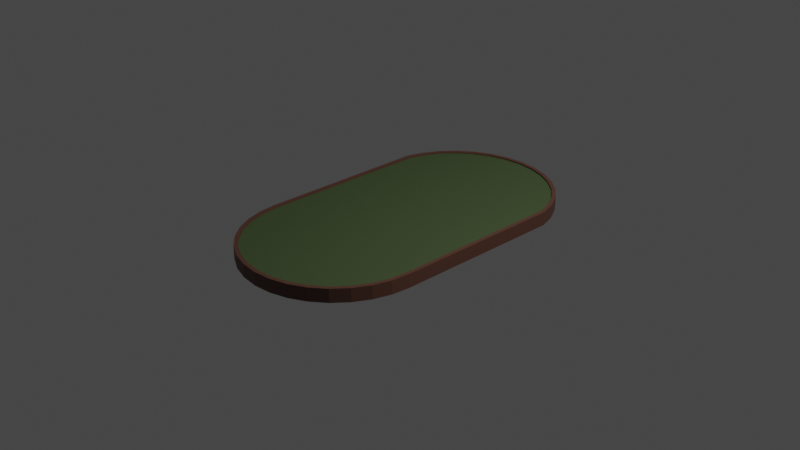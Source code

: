 # Source: Table.blend  (saved by Blender 2.91.10; exported with 4.5.12 LTS)
import bpy
from mathutils import Matrix  # noqa: F401  (used for matrix-valued properties, if any)

bpy.ops.wm.read_factory_settings(use_empty=True)
scene = bpy.context.scene
scene.name = 'Scene'

# ---- collections
col_collection = bpy.data.collections.new('Collection'); scene.collection.children.link(col_collection)

# ---- materials (node trees are filled in below, after node groups)
mat_table_brown = bpy.data.materials.new('Table_Brown')
mat_table_brown.use_transparent_shadow = False
mat_table_green = bpy.data.materials.new('Table_Green')
mat_table_green.use_transparent_shadow = False

# ---- material node trees
mat_table_brown.use_nodes = True; mat_table_brown.node_tree.nodes.clear()
_N = mat_table_brown.node_tree.nodes; _L = mat_table_brown.node_tree.links
n0 = _N.new('ShaderNodeBsdfPrincipled'); n0.name = 'Principled BSDF'; n0.location = (10, 300)
n0.distribution = 'GGX'
n0.subsurface_method = 'BURLEY'
n0.inputs[0].default_value = (0.1065, 0.04558, 0.03004, 1.0)
n0.inputs[3].default_value = 1.45
n0.inputs[27].default_value = (0.0, 0.0, 0.0, 1.0)
n0.inputs[28].default_value = 1.0
n1 = _N.new('ShaderNodeOutputMaterial'); n1.name = 'Material Output'; n1.location = (300, 300)
_L.new(n0.outputs[0], n1.inputs[0])
n1.is_active_output = True
mat_table_green.use_nodes = True; mat_table_green.node_tree.nodes.clear()
_N = mat_table_green.node_tree.nodes; _L = mat_table_green.node_tree.links
n0 = _N.new('ShaderNodeBsdfPrincipled'); n0.name = 'Principled BSDF'; n0.location = (10, 300)
n0.distribution = 'GGX'
n0.subsurface_method = 'BURLEY'
n0.inputs[0].default_value = (0.06301, 0.09531, 0.03689, 1.0)
n0.inputs[3].default_value = 1.45
n0.inputs[27].default_value = (0.0, 0.0, 0.0, 1.0)
n0.inputs[28].default_value = 1.0
n1 = _N.new('ShaderNodeOutputMaterial'); n1.name = 'Material Output'; n1.location = (300, 300)
_L.new(n0.outputs[0], n1.inputs[0])
n1.is_active_output = True

# ---- world
world_world = bpy.data.worlds.new('World'); scene.world = world_world
world_world.use_nodes = True; world_world.node_tree.nodes.clear()
_N = world_world.node_tree.nodes; _L = world_world.node_tree.links
n0 = _N.new('ShaderNodeOutputWorld'); n0.name = 'World Output'; n0.location = (300, 300)
n1 = _N.new('ShaderNodeBackground'); n1.name = 'Background'; n1.location = (10, 300)
n1.inputs[0].default_value = (0.05088, 0.05088, 0.05088, 1.0)
_L.new(n1.outputs[0], n0.inputs[0])
n0.is_active_output = True
world_world.color = (0.05088, 0.05088, 0.05088)
world_world.use_sun_shadow = False
world_world.sun_shadow_jitter_overblur = 0.0

# ---- cameras
cam_camera = bpy.data.cameras.new('Camera')
cam_camera.clip_end = 100.0
cam_camera.ortho_scale = 7.314

# ---- lights
light_light = bpy.data.lights.new('Light', 'POINT')
light_light.transmission_factor = 0.0
light_light.energy = 1000.0
light_light.shadow_soft_size = 0.1
light_light.shadow_maximum_resolution = 0.006
light_light.use_absolute_resolution = True

# ---- meshes
me_cylinder = bpy.data.meshes.new('Cylinder')
me_cylinder.from_pydata([(-9.838e-09, 2.69, -0.07267), (-1.962e-08, 2.648, 0.07267), (0.1998, 2.671, -0.07267), (0.1915, 2.63, 0.07267), (0.392, 2.614, -0.07267), (0.3756, 2.575, 0.07267), (0.5691, 2.521, -0.07267), (0.5453, 2.486, 0.07267), (0.7243, 2.397, -0.07267), (0.694, 2.367, 0.07267), (0.8517, 2.245, -0.07267), (0.8161, 2.222, 0.07267), (0.9463, 2.072, -0.07267), (0.9067, 2.056, 0.07267), (1.005, 1.885, -0.07267), (0.962, 1.878, 0.07267), (1.0, 7.55e-08, -0.07267), (0.9583, 0.001834, 0.07267), (0.9808, -0.1951, -0.07267), (0.9397, -0.1869, 0.07267), (0.9239, -0.3827, -0.07267), (0.8852, -0.3667, 0.07267), (0.8315, -0.5556, -0.07267), (0.7967, -0.5323, 0.07267), (0.7071, -0.7071, -0.07267), (0.6775, -0.6775, 0.07267), (0.5556, -0.8315, -0.07267), (0.5323, -0.7967, 0.07267), (0.3827, -0.9239, -0.07267), (0.3667, -0.8852, 0.07267), (0.1951, -0.9808, -0.07267), (0.1869, -0.9397, 0.07267), (-3.258e-07, -1.0, -0.07267), (-3.13e-07, -0.9582, 0.07267), (-0.1951, -0.9808, -0.07267), (-0.1869, -0.9397, 0.07267), (-0.3827, -0.9239, -0.07267), (-0.3667, -0.8852, 0.07267), (-0.5556, -0.8315, -0.07267), (-0.5323, -0.7967, 0.07267), (-0.7071, -0.7071, -0.07267), (-0.6775, -0.6775, 0.07267), (-0.8315, -0.5556, -0.07267), (-0.7967, -0.5323, 0.07267), (-0.9239, -0.3827, -0.07267), (-0.8852, -0.3667, 0.07267), (-0.9808, -0.1951, -0.07267), (-0.9397, -0.1869, 0.07267), (-1.0, 9.656e-07, -0.07267), (-0.9583, 0.001835, 0.07267), (-1.005, 1.885, -0.07267), (-0.962, 1.878, 0.07267), (-0.9463, 2.072, -0.07267), (-0.9067, 2.056, 0.07267), (-0.8517, 2.245, -0.07267), (-0.8161, 2.222, 0.07267), (-0.7243, 2.397, -0.07267), (-0.694, 2.367, 0.07267), (-0.5691, 2.521, -0.07267), (-0.5453, 2.486, 0.07267), (-0.392, 2.614, -0.07267), (-0.3756, 2.575, 0.07267), (-0.1998, 2.671, -0.07267), (-0.1915, 2.63, 0.07267), (0.1998, 2.671, 0.07267), (-9.838e-09, 2.69, 0.07267), (0.392, 2.614, 0.07267), (0.5691, 2.521, 0.07267), (0.7243, 2.397, 0.07267), (0.8517, 2.245, 0.07267), (0.9463, 2.072, 0.07267), (1.005, 1.885, 0.07267), (1.0, 7.55e-08, 0.07267), (0.9808, -0.1951, 0.07267), (0.9239, -0.3827, 0.07267), (0.8315, -0.5556, 0.07267), (0.7071, -0.7071, 0.07267), (0.5556, -0.8315, 0.07267), (0.3827, -0.9239, 0.07267), (0.1951, -0.9808, 0.07267), (-3.258e-07, -1.0, 0.07267), (-0.1951, -0.9808, 0.07267), (-0.3827, -0.9239, 0.07267), (-0.5556, -0.8315, 0.07267), (-0.7071, -0.7071, 0.07267), (-0.8315, -0.5556, 0.07267), (-0.9239, -0.3827, 0.07267), (-0.9808, -0.1951, 0.07267), (-1.0, 9.656e-07, 0.07267), (-1.005, 1.885, 0.07267), (-0.9463, 2.072, 0.07267), (-0.8517, 2.245, 0.07267), (-0.7243, 2.397, 0.07267), (-0.5691, 2.521, 0.07267), (-0.392, 2.614, 0.07267), (-0.1998, 2.671, 0.07267), (0.1915, 2.63, 0.05757), (-1.977e-08, 2.648, 0.05757), (0.3756, 2.575, 0.05757), (0.5453, 2.486, 0.05757), (0.694, 2.367, 0.05757), (0.8161, 2.222, 0.05757), (0.9067, 2.056, 0.05757), (0.962, 1.878, 0.05757), (0.9583, 0.001834, 0.05757), (0.9397, -0.1869, 0.05757), (0.8852, -0.3667, 0.05757), (0.7967, -0.5323, 0.05757), (0.6775, -0.6775, 0.05757), (0.5323, -0.7967, 0.05757), (0.3667, -0.8852, 0.05757), (0.1869, -0.9397, 0.05757), (-3.131e-07, -0.9582, 0.05757), (-0.1869, -0.9397, 0.05757), (-0.3667, -0.8852, 0.05757), (-0.5323, -0.7967, 0.05757), (-0.6775, -0.6775, 0.05757), (-0.7967, -0.5323, 0.05757), (-0.8852, -0.3667, 0.05757), (-0.9397, -0.1869, 0.05757), (-0.9583, 0.001835, 0.05757), (-0.962, 1.878, 0.05757), (-0.9067, 2.056, 0.05757), (-0.8161, 2.222, 0.05757), (-0.694, 2.367, 0.05757), (-0.5453, 2.486, 0.05757), (-0.3756, 2.575, 0.05757), (-0.1915, 2.63, 0.05757)], [], [(0, 65, 64, 2), (2, 64, 66, 4), (4, 66, 67, 6), (6, 67, 68, 8), (8, 68, 69, 10), (10, 69, 70, 12), (12, 70, 71, 14), (14, 71, 72, 16), (16, 72, 73, 18), (18, 73, 74, 20), (20, 74, 75, 22), (22, 75, 76, 24), (24, 76, 77, 26), (26, 77, 78, 28), (28, 78, 79, 30), (30, 79, 80, 32), (32, 80, 81, 34), (34, 81, 82, 36), (36, 82, 83, 38), (38, 83, 84, 40), (40, 84, 85, 42), (42, 85, 86, 44), (44, 86, 87, 46), (46, 87, 88, 48), (48, 88, 89, 50), (50, 89, 90, 52), (52, 90, 91, 54), (54, 91, 92, 56), (56, 92, 93, 58), (58, 93, 94, 60), (55, 53, 122, 123), (60, 94, 95, 62), (62, 95, 65, 0), (0, 2, 4, 6, 8, 10, 12, 14, 16, 18, 20, 22, 24, 26, 28, 30, 32, 34, 36, 38, 40, 42, 44, 46, 48, 50, 52, 54, 56, 58, 60, 62), (1, 3, 64, 65), (3, 5, 66, 64), (5, 7, 67, 66), (7, 9, 68, 67), (9, 11, 69, 68), (11, 13, 70, 69), (13, 15, 71, 70), (15, 17, 72, 71), (17, 19, 73, 72), (19, 21, 74, 73), (21, 23, 75, 74), (23, 25, 76, 75), (25, 27, 77, 76), (27, 29, 78, 77), (29, 31, 79, 78), (31, 33, 80, 79), (33, 35, 81, 80), (35, 37, 82, 81), (37, 39, 83, 82), (39, 41, 84, 83), (41, 43, 85, 84), (43, 45, 86, 85), (45, 47, 87, 86), (47, 49, 88, 87), (49, 51, 89, 88), (51, 53, 90, 89), (53, 55, 91, 90), (55, 57, 92, 91), (57, 59, 93, 92), (59, 61, 94, 93), (61, 63, 95, 94), (63, 1, 65, 95), (96, 97, 127, 126, 125, 124, 123, 122, 121, 120, 119, 118, 117, 116, 115, 114, 113, 112, 111, 110, 109, 108, 107, 106, 105, 104, 103, 102, 101, 100, 99, 98), (29, 27, 109, 110), (3, 1, 97, 96), (57, 55, 123, 124), (31, 29, 110, 111), (5, 3, 96, 98), (59, 57, 124, 125), (33, 31, 111, 112), (7, 5, 98, 99), (61, 59, 125, 126), (35, 33, 112, 113), (9, 7, 99, 100), (63, 61, 126, 127), (37, 35, 113, 114), (11, 9, 100, 101), (1, 63, 127, 97), (39, 37, 114, 115), (13, 11, 101, 102), (41, 39, 115, 116), (15, 13, 102, 103), (43, 41, 116, 117), (17, 15, 103, 104), (45, 43, 117, 118), (19, 17, 104, 105), (47, 45, 118, 119), (21, 19, 105, 106), (49, 47, 119, 120), (23, 21, 106, 107), (51, 49, 120, 121), (25, 23, 107, 108), (53, 51, 121, 122), (27, 25, 108, 109)])
me_cylinder.polygons.foreach_set('material_index', [0, 0, 0, 0, 0, 0, 0, 0, 0, 0, 0, 0, 0, 0, 0, 0, 0, 0, 0, 0, 0, 0, 0, 0, 0, 0, 0, 0, 0, 0, 0, 0, 0, 0, 0, 0, 0, 0, 0, 0, 0, 0, 0, 0, 0, 0, 0, 0, 0, 0, 0, 0, 0, 0, 0, 0, 0, 0, 0, 0, 0, 0, 0, 0, 0, 0, 1, 0, 0, 0, 0, 0, 0, 0, 0, 0, 0, 0, 0, 0, 0, 0, 0, 0, 0, 0, 0, 0, 0, 0, 0, 0, 0, 0, 0, 0, 0, 0])
_uv = me_cylinder.uv_layers.new(name='UVMap')
_uv.uv.foreach_set('vector', [1.0, 0.5, 1.0, 1.0, 0.9688, 1.0, 0.9688, 0.5, 0.9688, 0.5, 0.9688, 1.0, 0.9375, 1.0, 0.9375, 0.5, 0.9375, 0.5, 0.9375, 1.0, 0.9062, 1.0, 0.9062, 0.5, 0.9062, 0.5, 0.9062, 1.0, 0.875, 1.0, 0.875, 0.5, 0.875, 0.5, 0.875, 1.0, 0.8438, 1.0, 0.8438, 0.5, 0.8438, 0.5, 0.8438, 1.0, 0.8125, 1.0, 0.8125, 0.5, 0.8125, 0.5, 0.8125, 1.0, 0.7812, 1.0, 0.7812, 0.5, 0.7812, 0.5, 0.7812, 1.0, 0.75, 1.0, 0.75, 0.5, 0.75, 0.5, 0.75, 1.0, 0.7188, 1.0, 0.7188, 0.5, 0.7188, 0.5, 0.7188, 1.0, 0.6875, 1.0, 0.6875, 0.5, 0.6875, 0.5, 0.6875, 1.0, 0.6562, 1.0, 0.6562, 0.5, 0.6562, 0.5, 0.6562, 1.0, 0.625, 1.0, 0.625, 0.5, 0.625, 0.5, 0.625, 1.0, 0.5938, 1.0, 0.5938, 0.5, 0.5938, 0.5, 0.5938, 1.0, 0.5625, 1.0, 0.5625, 0.5, 0.5625, 0.5, 0.5625, 1.0, 0.5312, 1.0, 0.5312, 0.5, 0.5312, 0.5, 0.5312, 1.0, 0.5, 1.0, 0.5, 0.5, 0.5, 0.5, 0.5, 1.0, 0.4688, 1.0, 0.4688, 0.5, 0.4688, 0.5, 0.4688, 1.0, 0.4375, 1.0, 0.4375, 0.5, 0.4375, 0.5, 0.4375, 1.0, 0.4062, 1.0, 0.4062, 0.5, 0.4062, 0.5, 0.4062, 1.0, 0.375, 1.0, 0.375, 0.5, 0.375, 0.5, 0.375, 1.0, 0.3438, 1.0, 0.3438, 0.5, 0.3438, 0.5, 0.3438, 1.0, 0.3125, 1.0, 0.3125, 0.5, 0.3125, 0.5, 0.3125, 1.0, 0.2812, 1.0, 0.2812, 0.5, 0.2812, 0.5, 0.2812, 1.0, 0.25, 1.0, 0.25, 0.5, 0.25, 0.5, 0.25, 1.0, 0.2188, 1.0, 0.2188, 0.5, 0.2188, 0.5, 0.2188, 1.0, 0.1875, 1.0, 0.1875, 0.5, 0.1875, 0.5, 0.1875, 1.0, 0.1562, 1.0, 0.1562, 0.5, 0.1562, 0.5, 0.1562, 1.0, 0.125, 1.0, 0.125, 0.5, 0.125, 0.5, 0.125, 1.0, 0.09375, 1.0, 0.09375, 0.5, 0.09375, 0.5, 0.09375, 1.0, 0.0625, 1.0, 0.0625, 0.5, 0.0588, 0.3812, 0.03755, 0.3418, 0.03755, 0.3418, 0.0588, 0.3812, 0.0625, 0.5, 0.0625, 1.0, 0.03125, 1.0, 0.03125, 0.5, 0.03125, 0.5, 0.03125, 1.0, 0.0, 1.0, 0.0, 0.5, 0.75, 0.49, 0.7968, 0.4854, 0.8418, 0.4717, 0.8833, 0.4496, 0.9197, 0.4197, 0.9496, 0.3833, 0.9717, 0.3418, 0.9854, 0.2968, 0.99, 0.25, 0.9854, 0.2032, 0.9717, 0.1582, 0.9496, 0.1167, 0.9197, 0.08029, 0.8833, 0.05045, 0.8418, 0.02827, 0.7968, 0.01461, 0.75, 0.01, 0.7032, 0.01461, 0.6582, 0.02827, 0.6167, 0.05045, 0.5803, 0.08029, 0.5504, 0.1167, 0.5283, 0.1582, 0.5146, 0.2032, 0.51, 0.25, 0.5146, 0.2968, 0.5283, 0.3418, 0.5504, 0.3833, 0.5803, 0.4197, 0.6167, 0.4496, 0.6582, 0.4717, 0.7032, 0.4854, 0.25, 0.483, 0.2949, 0.4786, 0.2968, 0.4854, 0.25, 0.49, 0.2949, 0.4786, 0.338, 0.4655, 0.3418, 0.4717, 0.2968, 0.4854, 0.338, 0.4655, 0.3778, 0.4443, 0.3833, 0.4496, 0.3418, 0.4717, 0.3778, 0.4443, 0.4126, 0.4159, 0.4197, 0.4197, 0.3833, 0.4496, 0.4126, 0.4159, 0.4412, 0.3812, 0.4496, 0.3833, 0.4197, 0.4197, 0.4412, 0.3812, 0.4625, 0.3418, 0.4717, 0.3418, 0.4496, 0.3833, 0.4625, 0.3418, 0.4754, 0.3027, 0.4854, 0.2968, 0.4717, 0.3418, 0.4754, 0.3027, 0.48, 0.2428, 0.49, 0.25, 0.4854, 0.2968, 0.48, 0.2428, 0.4755, 0.2016, 0.4854, 0.2032, 0.49, 0.25, 0.4755, 0.2016, 0.4625, 0.1589, 0.4717, 0.1582, 0.4854, 0.2032, 0.4625, 0.1589, 0.4412, 0.1193, 0.4496, 0.1167, 0.4717, 0.1582, 0.4412, 0.1193, 0.4126, 0.08462, 0.4197, 0.08029, 0.4496, 0.1167, 0.4126, 0.08462, 0.3778, 0.05611, 0.3833, 0.05045, 0.4197, 0.08029, 0.3778, 0.05611, 0.338, 0.03492, 0.3418, 0.02827, 0.3833, 0.05045, 0.338, 0.03492, 0.2949, 0.02187, 0.2968, 0.01461, 0.3418, 0.02827, 0.2949, 0.02187, 0.25, 0.01746, 0.25, 0.01, 0.2968, 0.01461, 0.25, 0.01746, 0.2051, 0.02187, 0.2032, 0.01461, 0.25, 0.01, 0.2051, 0.02187, 0.162, 0.03492, 0.1582, 0.02827, 0.2032, 0.01461, 0.162, 0.03492, 0.1222, 0.05611, 0.1167, 0.05045, 0.1582, 0.02827, 0.1222, 0.05611, 0.08739, 0.08462, 0.08029, 0.08029, 0.1167, 0.05045, 0.08739, 0.08462, 0.0588, 0.1193, 0.05045, 0.1167, 0.08029, 0.08029, 0.0588, 0.1193, 0.03755, 0.1589, 0.02827, 0.1582, 0.05045, 0.1167, 0.03755, 0.1589, 0.02446, 0.2016, 0.01461, 0.2032, 0.02827, 0.1582, 0.02446, 0.2016, 0.02, 0.2428, 0.01, 0.25, 0.01461, 0.2032, 0.02, 0.2428, 0.02459, 0.3027, 0.01461, 0.2968, 0.01, 0.25, 0.02459, 0.3027, 0.03755, 0.3418, 0.02827, 0.3418, 0.01461, 0.2968, 0.03755, 0.3418, 0.0588, 0.3812, 0.05045, 0.3833, 0.02827, 0.3418, 0.0588, 0.3812, 0.0874, 0.4159, 0.08029, 0.4197, 0.05045, 0.3833, 0.0874, 0.4159, 0.1222, 0.4443, 0.1167, 0.4496, 0.08029, 0.4197, 0.1222, 0.4443, 0.162, 0.4655, 0.1582, 0.4717, 0.1167, 0.4496, 0.162, 0.4655, 0.2051, 0.4786, 0.2032, 0.4854, 0.1582, 0.4717, 0.2051, 0.4786, 0.25, 0.483, 0.25, 0.49, 0.2032, 0.4854, 0.2949, 0.4786, 0.25, 0.483, 0.2051, 0.4786, 0.162, 0.4655, 0.1222, 0.4443, 0.0874, 0.4159, 0.0588, 0.3812, 0.03755, 0.3418, 0.02459, 0.3027, 0.02, 0.2428, 0.02446, 0.2016, 0.03755, 0.1589, 0.0588, 0.1193, 0.08739, 0.08462, 0.1222, 0.05611, 0.162, 0.03492, 0.2051, 0.02187, 0.25, 0.01746, 0.2949, 0.02187, 0.338, 0.03492, 0.3778, 0.05611, 0.4126, 0.08462, 0.4412, 0.1193, 0.4625, 0.1589, 0.4755, 0.2016, 0.48, 0.2428, 0.4754, 0.3027, 0.4625, 0.3418, 0.4412, 0.3812, 0.4126, 0.4159, 0.3778, 0.4443, 0.338, 0.4655, 0.338, 0.03492, 0.3778, 0.05611, 0.3778, 0.05611, 0.338, 0.03492, 0.2949, 0.4786, 0.25, 0.483, 0.25, 0.483, 0.2949, 0.4786, 0.0874, 0.4159, 0.0588, 0.3812, 0.0588, 0.3812, 0.0874, 0.4159, 0.2949, 0.02187, 0.338, 0.03492, 0.338, 0.03492, 0.2949, 0.02187, 0.338, 0.4655, 0.2949, 0.4786, 0.2949, 0.4786, 0.338, 0.4655, 0.1222, 0.4443, 0.0874, 0.4159, 0.0874, 0.4159, 0.1222, 0.4443, 0.25, 0.01746, 0.2949, 0.02187, 0.2949, 0.02187, 0.25, 0.01746, 0.3778, 0.4443, 0.338, 0.4655, 0.338, 0.4655, 0.3778, 0.4443, 0.162, 0.4655, 0.1222, 0.4443, 0.1222, 0.4443, 0.162, 0.4655, 0.2051, 0.02187, 0.25, 0.01746, 0.25, 0.01746, 0.2051, 0.02187, 0.4126, 0.4159, 0.3778, 0.4443, 0.3778, 0.4443, 0.4126, 0.4159, 0.2051, 0.4786, 0.162, 0.4655, 0.162, 0.4655, 0.2051, 0.4786, 0.162, 0.03492, 0.2051, 0.02187, 0.2051, 0.02187, 0.162, 0.03492, 0.4412, 0.3812, 0.4126, 0.4159, 0.4126, 0.4159, 0.4412, 0.3812, 0.25, 0.483, 0.2051, 0.4786, 0.2051, 0.4786, 0.25, 0.483, 0.1222, 0.05611, 0.162, 0.03492, 0.162, 0.03492, 0.1222, 0.05611, 0.4625, 0.3418, 0.4412, 0.3812, 0.4412, 0.3812, 0.4625, 0.3418, 0.08739, 0.08462, 0.1222, 0.05611, 0.1222, 0.05611, 0.08739, 0.08462, 0.4754, 0.3027, 0.4625, 0.3418, 0.4625, 0.3418, 0.4754, 0.3027, 0.0588, 0.1193, 0.08739, 0.08462, 0.08739, 0.08462, 0.0588, 0.1193, 0.48, 0.2428, 0.4754, 0.3027, 0.4754, 0.3027, 0.48, 0.2428, 0.03755, 0.1589, 0.0588, 0.1193, 0.0588, 0.1193, 0.03755, 0.1589, 0.4755, 0.2016, 0.48, 0.2428, 0.48, 0.2428, 0.4755, 0.2016, 0.02446, 0.2016, 0.03755, 0.1589, 0.03755, 0.1589, 0.02446, 0.2016, 0.4625, 0.1589, 0.4755, 0.2016, 0.4755, 0.2016, 0.4625, 0.1589, 0.02, 0.2428, 0.02446, 0.2016, 0.02446, 0.2016, 0.02, 0.2428, 0.4412, 0.1193, 0.4625, 0.1589, 0.4625, 0.1589, 0.4412, 0.1193, 0.02459, 0.3027, 0.02, 0.2428, 0.02, 0.2428, 0.02459, 0.3027, 0.4126, 0.08462, 0.4412, 0.1193, 0.4412, 0.1193, 0.4126, 0.08462, 0.03755, 0.3418, 0.02459, 0.3027, 0.02459, 0.3027, 0.03755, 0.3418, 0.3778, 0.05611, 0.4126, 0.08462, 0.4126, 0.08462, 0.3778, 0.05611])
me_cylinder.materials.append(mat_table_brown)
me_cylinder.materials.append(mat_table_green)
me_cylinder.use_remesh_fix_poles = True
me_cylinder.use_remesh_preserve_attributes = False
me_cylinder.use_mirror_vertex_groups = False
me_cylinder.update()

# ---- objects
ob_light = bpy.data.objects.new('Light', light_light)
ob_camera = bpy.data.objects.new('Camera', cam_camera)
ob_cylinder = bpy.data.objects.new('Cylinder', me_cylinder)

# ---- transforms, parenting, visibility, modifiers, constraints
ob_light.location = (4.076, 1.005, 5.904)
ob_light.rotation_euler = (0.6503, 0.05522, 1.866)
ob_light.lock_rotations_4d = False
ob_light.empty_display_type = 'ARROWS'
ob_light.color = (0.0, 0.0, 0.0, 0.0)
ob_light.lineart.crease_threshold = 0.0
ob_camera.location = (7.359, -6.926, 4.958)
ob_camera.rotation_euler = (1.109, 0.0, 0.8149)
ob_camera.lock_rotations_4d = False
ob_camera.empty_display_type = 'ARROWS'
ob_camera.color = (0.0, 0.0, 0.0, 0.0)
ob_camera.display_type = 'WIRE'
ob_camera.lineart.crease_threshold = 0.0
ob_cylinder.location = (0.0, -0.8133, 0.0)
ob_cylinder.lineart.crease_threshold = 0.0

# ---- collection membership
col_collection.objects.link(ob_light)
col_collection.objects.link(ob_camera)
col_collection.objects.link(ob_cylinder)

# ---- scene / render settings (as saved in the file)
scene.camera = ob_camera
scene.frame_start = 1; scene.frame_end = 250; scene.frame_set(1)
scene.render.engine = 'BLENDER_EEVEE_NEXT'
scene.cycles.use_denoising = False
scene.cycles.samples = 128
scene.cycles.sampling_pattern = 'TABULATED_SOBOL'
scene.cycles.use_adaptive_sampling = False
scene.cycles.use_light_tree = False
scene.view_settings.view_transform = 'Filmic'
bpy.context.view_layer.update()
